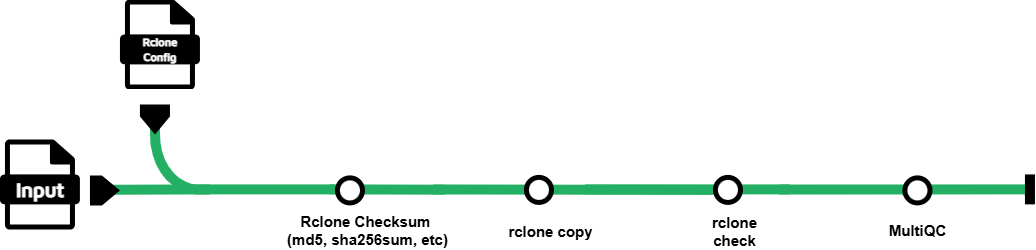

The diagram above was exported from draw.io. Its source (the exported page's mxGraphModel, read from the mxfile embedded in the PNG):
<mxGraphModel dx="1991" dy="1894" grid="1" gridSize="5" guides="1" tooltips="1" connect="1" arrows="1" fold="1" page="0" pageScale="1" pageWidth="827" pageHeight="1169" math="0" shadow="0">
  <root>
    <mxCell id="0" />
    <mxCell id="copLugqQvAR0kvUUau8e-1" parent="0" value="Background" />
    <mxCell id="sUpnNEuxIMFHZBfj2oAB-18" edge="1" parent="copLugqQvAR0kvUUau8e-1" style="endArrow=none;html=1;rounded=1;strokeWidth=10;strokeColor=#24b064;" value="">
      <mxGeometry height="50" relative="1" width="50" as="geometry">
        <mxPoint x="-90" y="-1000" as="sourcePoint" />
        <mxPoint x="25" y="-999.71" as="targetPoint" />
      </mxGeometry>
    </mxCell>
    <mxCell id="sUpnNEuxIMFHZBfj2oAB-0" connectable="0" parent="copLugqQvAR0kvUUau8e-1" style="group" value="" vertex="1">
      <mxGeometry height="90" width="80" x="-420" y="-1050" as="geometry" />
    </mxCell>
    <mxCell id="sUpnNEuxIMFHZBfj2oAB-1" parent="sUpnNEuxIMFHZBfj2oAB-0" style="shape=image;aspect=fixed;image=data:image/svg+xml,(base64 omitted: 2400 chars);points=[[0,0,0,0,0],[0,0.25,0,0,0],[0,0.5,0,0,0],[0,0.75,0,0,0],[0,1,0,0,0],[0.25,0,0,0,0],[0.25,1,0,0,0],[0.5,0,0,0,0],[0.5,1,0,0,0],[0.75,0,0,0,0],[0.75,1,0,0,0],[1,0,0,0,0],[1,0.25,0,0,0],[1,0.5,0,0,0],[1,0.75,0,0,0],[1,1,0,0,0]];" value="" vertex="1">
      <mxGeometry height="90" width="80" as="geometry" />
    </mxCell>
    <mxCell id="sUpnNEuxIMFHZBfj2oAB-2" parent="sUpnNEuxIMFHZBfj2oAB-0" style="text;html=1;strokeColor=none;fillColor=none;align=center;verticalAlign=middle;whiteSpace=wrap;rounded=0;" value="&lt;font style=&quot;font-size: 20px;&quot; color=&quot;#ffffff&quot; data-font-src=&quot;https://fonts.googleapis.com/css?family=Maven+Pro&quot; face=&quot;Maven Pro&quot;&gt;&lt;b&gt;Input&lt;/b&gt;&lt;/font&gt;" vertex="1">
      <mxGeometry height="30" width="60" x="10" y="35" as="geometry" />
    </mxCell>
    <mxCell id="sUpnNEuxIMFHZBfj2oAB-8" edge="1" parent="copLugqQvAR0kvUUau8e-1" style="endArrow=none;html=1;rounded=1;strokeWidth=10;strokeColor=#24b064;entryX=0;entryY=0.5;entryDx=0;entryDy=0;" target="sUpnNEuxIMFHZBfj2oAB-37" value="">
      <mxGeometry height="50" relative="1" width="50" as="geometry">
        <mxPoint x="13" y="-999.9300000000001" as="sourcePoint" />
        <mxPoint x="183" y="-1000" as="targetPoint" />
      </mxGeometry>
    </mxCell>
    <mxCell id="sUpnNEuxIMFHZBfj2oAB-25" edge="1" parent="copLugqQvAR0kvUUau8e-1" style="endArrow=none;html=1;rounded=1;strokeWidth=10;strokeColor=#24b064;entryX=0;entryY=0.5;entryDx=0;entryDy=0;" value="">
      <mxGeometry height="50" relative="1" width="50" as="geometry">
        <mxPoint x="-310" y="-999.6400000000001" as="sourcePoint" />
        <mxPoint x="-210" y="-1000" as="targetPoint" />
      </mxGeometry>
    </mxCell>
    <mxCell id="sUpnNEuxIMFHZBfj2oAB-27" parent="copLugqQvAR0kvUUau8e-1" style="shape=stencil(vZXdcoMgEIWfhltGlkiSy45N34MaUpkacNAk5u2Dgqn1JzN1sDPeeJb9WM4yLKJJmfFCIIh4WYi0QvQdAVy5kfwztzLYSOZEYHgT7ygFp94m1bIy+lvc5LHyWVJlwsiqidIDit7smuajSaqVshtKrcpfkV7cwrhUNjeqHSxym9z9H4bYCYXd4iwqYVyAOBXBx1JyKCxZr+AnK3TNIzJZyWQczIyhzQFdXs3kf/J4u5rJ4cg/rPA2b1fymSzH0sQqc88fTU7aiC+jL+o4WcxJ5rl7ZV9UXPDm/R0FuvBZX0XfpOGliV750UFyqXoQhhlpBgEsQaUX4woi3jiKAfaEMQ8jA1oNk8Pn7uUYt8nMt76m06u9TPZ4t6HdPfnLmYfASXWuRVaf6ZKdyXP9bdNGF6RV3RxvhQc=);whiteSpace=wrap;html=1;strokeWidth=10;fillColor=none;strokeColor=#24B064;points=[[0,0,0,0,0],[1,1,0,0,0]];rotation=-180;" value="" vertex="1">
      <mxGeometry height="75" width="55" x="-265" y="-1075" as="geometry" />
    </mxCell>
    <mxCell id="sUpnNEuxIMFHZBfj2oAB-32" connectable="0" parent="copLugqQvAR0kvUUau8e-1" style="group" value="" vertex="1">
      <mxGeometry height="90" width="80" x="-300" y="-1190" as="geometry" />
    </mxCell>
    <mxCell id="sUpnNEuxIMFHZBfj2oAB-33" parent="sUpnNEuxIMFHZBfj2oAB-32" style="shape=image;aspect=fixed;image=data:image/svg+xml,(base64 omitted: 2400 chars);points=[[0,0,0,0,0],[0,0.25,0,0,0],[0,0.5,0,0,0],[0,0.75,0,0,0],[0,1,0,0,0],[0.25,0,0,0,0],[0.25,1,0,0,0],[0.5,0,0,0,0],[0.5,1,0,0,0],[0.75,0,0,0,0],[0.75,1,0,0,0],[1,0,0,0,0],[1,0.25,0,0,0],[1,0.5,0,0,0],[1,0.75,0,0,0],[1,1,0,0,0]];" value="" vertex="1">
      <mxGeometry height="90" width="80" as="geometry" />
    </mxCell>
    <mxCell id="sUpnNEuxIMFHZBfj2oAB-34" parent="sUpnNEuxIMFHZBfj2oAB-32" style="text;html=1;strokeColor=none;fillColor=none;align=center;verticalAlign=middle;whiteSpace=wrap;rounded=0;" value="&lt;font style=&quot;font-size: 11px;&quot; color=&quot;#ffffff&quot; data-font-src=&quot;https://fonts.googleapis.com/css?family=Maven+Pro&quot; face=&quot;Maven Pro&quot;&gt;&lt;b style=&quot;&quot;&gt;Rclone&lt;/b&gt;&lt;/font&gt;&lt;div&gt;&lt;font color=&quot;#ffffff&quot; data-font-src=&quot;https://fonts.googleapis.com/css?family=Maven+Pro&quot; face=&quot;Maven Pro&quot; style=&quot;font-size: 11px;&quot;&gt;&lt;b style=&quot;&quot;&gt;Config&lt;/b&gt;&lt;/font&gt;&lt;/div&gt;" vertex="1">
      <mxGeometry height="30" width="60" x="10" y="35" as="geometry" />
    </mxCell>
    <mxCell id="sUpnNEuxIMFHZBfj2oAB-35" parent="copLugqQvAR0kvUUau8e-1" style="shape=image;verticalLabelPosition=bottom;verticalAlign=top;imageAspect=0;aspect=0;image=data:image/svg+xml,(base64 omitted: 584 chars);points=[[0,0.5,0,0,0],[0.78,0.5,0,0,0],[1,0.5,0,0,0]];rotation=90;" value="" vertex="1">
      <mxGeometry height="30" width="30" x="-280" y="-1085" as="geometry" />
    </mxCell>
    <mxCell id="sUpnNEuxIMFHZBfj2oAB-3" parent="copLugqQvAR0kvUUau8e-1" style="shape=image;verticalLabelPosition=bottom;verticalAlign=top;imageAspect=0;aspect=0;image=data:image/svg+xml,(base64 omitted: 584 chars);points=[[0,0.5,0,0,0],[0.78,0.5,0,0,0],[1,0.5,0,0,0]];" value="" vertex="1">
      <mxGeometry height="30" width="30" x="-330" y="-1014" as="geometry" />
    </mxCell>
    <mxCell id="sUpnNEuxIMFHZBfj2oAB-50" edge="1" parent="copLugqQvAR0kvUUau8e-1" source="sUpnNEuxIMFHZBfj2oAB-54" style="endArrow=none;html=1;rounded=1;strokeWidth=10;strokeColor=#24b064;" value="">
      <mxGeometry height="50" relative="1" width="50" as="geometry">
        <mxPoint x="421.5" y="-998.8722222222223" as="sourcePoint" />
        <mxPoint x="492.5" y="-999" as="targetPoint" />
      </mxGeometry>
    </mxCell>
    <mxCell id="sUpnNEuxIMFHZBfj2oAB-52" edge="1" parent="copLugqQvAR0kvUUau8e-1" style="endArrow=none;html=1;rounded=1;strokeWidth=10;strokeColor=#24b064;" value="">
      <mxGeometry height="50" relative="1" width="50" as="geometry">
        <mxPoint x="165" y="-1000" as="sourcePoint" />
        <mxPoint x="370" y="-1000" as="targetPoint" />
      </mxGeometry>
    </mxCell>
    <mxCell id="sUpnNEuxIMFHZBfj2oAB-55" edge="1" parent="copLugqQvAR0kvUUau8e-1" style="endArrow=none;html=1;rounded=1;strokeWidth=10;strokeColor=#24b064;" value="">
      <mxGeometry height="50" relative="1" width="50" as="geometry">
        <mxPoint x="359" y="-999.8722222222223" as="sourcePoint" />
        <mxPoint x="610" y="-1000" as="targetPoint" />
      </mxGeometry>
    </mxCell>
    <mxCell id="sUpnNEuxIMFHZBfj2oAB-57" parent="copLugqQvAR0kvUUau8e-1" style="shape=image;verticalLabelPosition=bottom;verticalAlign=top;imageAspect=0;aspect=0;image=data:image/svg+xml,(base64 omitted: 644 chars);points=[[0,0,0,0,0],[0,0.25,0,0,0],[0,0.5,0,0,0],[0,0.75,0,0,0],[0,1,0,0,0],[1,0,0,0,0],[1,0.25,0,0,0],[1,0.5,0,0,0],[1,0.75,0,0,0],[1,1,0,0,0]];fontFamily=Helvetica;fontSize=11;fontColor=default;" value="" vertex="1">
      <mxGeometry height="30" width="10" x="605" y="-1015" as="geometry" />
    </mxCell>
    <mxCell id="hKZ5oD_DnmRqo-QpP6c1-1" edge="1" parent="copLugqQvAR0kvUUau8e-1" source="sUpnNEuxIMFHZBfj2oAB-27" style="endArrow=none;html=1;rounded=1;strokeWidth=10;strokeColor=#24b064;exitX=0;exitY=0;exitDx=0;exitDy=0;exitPerimeter=0;entryX=0.003;entryY=0.467;entryDx=0;entryDy=0;entryPerimeter=0;" target="hKZ5oD_DnmRqo-QpP6c1-0" value="">
      <mxGeometry height="50" relative="1" width="50" as="geometry">
        <mxPoint x="-210" y="-1000" as="sourcePoint" />
        <mxPoint x="25" y="-999.71" as="targetPoint" />
      </mxGeometry>
    </mxCell>
    <mxCell id="hKZ5oD_DnmRqo-QpP6c1-2" connectable="0" parent="copLugqQvAR0kvUUau8e-1" style="group" value="" vertex="1">
      <mxGeometry height="70" width="165" x="-135" y="-1014" as="geometry" />
    </mxCell>
    <mxCell id="sUpnNEuxIMFHZBfj2oAB-36" parent="hKZ5oD_DnmRqo-QpP6c1-2" style="text;html=1;strokeColor=none;fillColor=none;align=center;verticalAlign=middle;whiteSpace=wrap;rounded=0;fontSize=15;fontFamily=Helvetica;fontColor=default;" value="&lt;b style=&quot;font-size: 15px;&quot;&gt;&lt;font style=&quot;font-size: 15px;&quot;&gt;Rclone Checksum&amp;nbsp;&lt;/font&gt;&lt;/b&gt;&lt;div&gt;&lt;b style=&quot;font-size: 15px;&quot;&gt;&lt;font style=&quot;font-size: 15px;&quot;&gt;(md5, sha256sum, etc)&lt;/font&gt;&lt;/b&gt;&lt;/div&gt;" vertex="1">
      <mxGeometry height="30" width="165" y="40" as="geometry" />
    </mxCell>
    <mxCell id="hKZ5oD_DnmRqo-QpP6c1-0" parent="hKZ5oD_DnmRqo-QpP6c1-2" style="shape=image;verticalLabelPosition=bottom;verticalAlign=top;imageAspect=0;aspect=fixed;image=data:image/svg+xml,(base64 omitted: 760 chars)" value="" vertex="1">
      <mxGeometry height="30" width="30" x="50" as="geometry" />
    </mxCell>
    <mxCell id="hKZ5oD_DnmRqo-QpP6c1-3" connectable="0" parent="copLugqQvAR0kvUUau8e-1" style="group" value="" vertex="1">
      <mxGeometry height="71" width="165" x="48" y="-1014.5" as="geometry" />
    </mxCell>
    <mxCell id="sUpnNEuxIMFHZBfj2oAB-41" parent="hKZ5oD_DnmRqo-QpP6c1-3" style="shape=image;verticalLabelPosition=bottom;verticalAlign=top;imageAspect=0;aspect=fixed;image=data:image/svg+xml,(base64 omitted: 760 chars)" value="" vertex="1">
      <mxGeometry height="30" width="30" x="56" as="geometry" />
    </mxCell>
    <mxCell id="sUpnNEuxIMFHZBfj2oAB-48" parent="hKZ5oD_DnmRqo-QpP6c1-3" style="text;html=1;strokeColor=none;fillColor=none;align=center;verticalAlign=middle;whiteSpace=wrap;rounded=0;fontSize=15;fontFamily=Helvetica;fontColor=default;" value="&lt;b&gt;rclone c&lt;/b&gt;&lt;b style=&quot;background-color: transparent; color: light-dark(rgb(0, 0, 0), rgb(255, 255, 255));&quot;&gt;opy&lt;/b&gt;" vertex="1">
      <mxGeometry height="30" width="165" y="41" as="geometry" />
    </mxCell>
    <mxCell id="hKZ5oD_DnmRqo-QpP6c1-4" connectable="0" parent="copLugqQvAR0kvUUau8e-1" style="group" value="" vertex="1">
      <mxGeometry height="71" width="85" x="272" y="-1014.5" as="geometry" />
    </mxCell>
    <mxCell id="sUpnNEuxIMFHZBfj2oAB-49" parent="hKZ5oD_DnmRqo-QpP6c1-4" style="text;html=1;strokeColor=none;fillColor=none;align=center;verticalAlign=middle;whiteSpace=wrap;rounded=0;fontSize=15;fontFamily=Helvetica;fontColor=default;" value="&lt;b&gt;rclone check&lt;/b&gt;" vertex="1">
      <mxGeometry height="30" width="85" y="41" as="geometry" />
    </mxCell>
    <mxCell id="sUpnNEuxIMFHZBfj2oAB-37" parent="hKZ5oD_DnmRqo-QpP6c1-4" style="shape=image;verticalLabelPosition=bottom;verticalAlign=top;imageAspect=0;aspect=fixed;image=data:image/svg+xml,(base64 omitted: 760 chars);fontFamily=Helvetica;fontSize=11;fontColor=default;" value="" vertex="1">
      <mxGeometry height="30" width="30" x="21" as="geometry" />
    </mxCell>
    <mxCell id="hKZ5oD_DnmRqo-QpP6c1-5" connectable="0" parent="copLugqQvAR0kvUUau8e-1" style="group" value="" vertex="1">
      <mxGeometry height="70" width="85" x="455" y="-1014" as="geometry" />
    </mxCell>
    <mxCell id="sUpnNEuxIMFHZBfj2oAB-54" parent="hKZ5oD_DnmRqo-QpP6c1-5" style="shape=image;verticalLabelPosition=bottom;verticalAlign=top;imageAspect=0;aspect=fixed;image=data:image/svg+xml,(base64 omitted: 760 chars);fontFamily=Helvetica;fontSize=11;fontColor=default;" value="" vertex="1">
      <mxGeometry height="30" width="30" x="27.5" as="geometry" />
    </mxCell>
    <mxCell id="sUpnNEuxIMFHZBfj2oAB-56" parent="hKZ5oD_DnmRqo-QpP6c1-5" style="text;html=1;strokeColor=none;fillColor=none;align=center;verticalAlign=middle;whiteSpace=wrap;rounded=0;fontSize=15;fontFamily=Helvetica;fontColor=default;" value="&lt;b&gt;MultiQC&lt;/b&gt;" vertex="1">
      <mxGeometry height="30" width="85" y="40" as="geometry" />
    </mxCell>
    <mxCell id="copLugqQvAR0kvUUau8e-2" parent="0" value="Text" />
    <mxCell id="copLugqQvAR0kvUUau8e-4" parent="0" value="Example" />
    <mxCell id="copLugqQvAR0kvUUau8e-3" parent="0" value="Reference" />
    <mxCell id="copLugqQvAR0kvUUau8e-6" parent="0" value="Files" />
    <mxCell id="copLugqQvAR0kvUUau8e-17" parent="0" value="Steps" />
    <mxCell id="copLugqQvAR0kvUUau8e-26" parent="0" value="Bridges" />
    <mxCell id="copLugqQvAR0kvUUau8e-140" parent="0" value="StartStop" />
    <mxCell id="copLugqQvAR0kvUUau8e-16" parent="0" value="Lines" />
    <mxCell id="copLugqQvAR0kvUUau8e-5" parent="0" value="Icons" />
  </root>
</mxGraphModel>